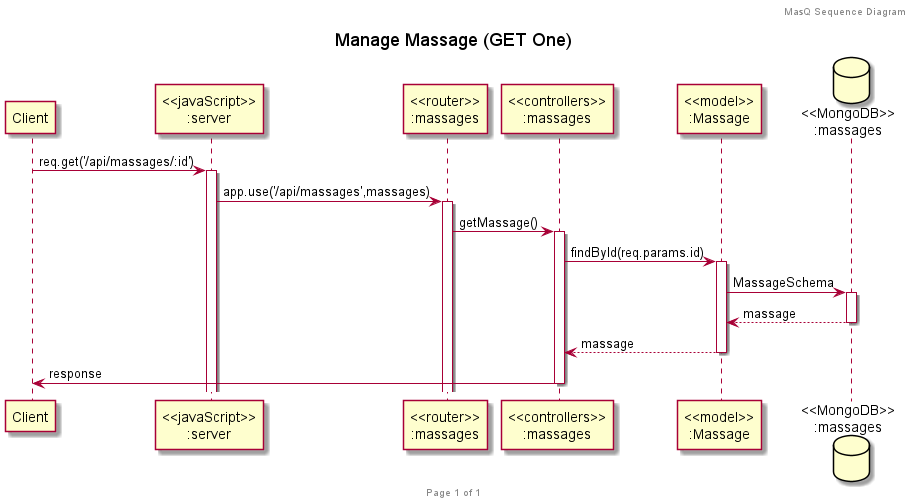

The diagram above was rendered by PlantUML. Its source (embedded in the PNG):
@startuml Manage_Massage_GETONE

title "Manage Massage (GET One)"

header MasQ Sequence Diagram
footer Page %page% of %lastpage%

participant "Client" as client
participant "<<javaScript>>\n:server" as server
participant "<<router>>\n:massages" as routerMassages
participant "<<controllers>>\n:massages" as controllersMassages
participant "<<model>>\n:Massage" as modelMassage
database "<<MongoDB>>\n:massages" as MassagesDatabase

client->server ++:req.get('/api/massages/:id')
server->routerMassages ++:app.use('/api/massages',massages)
routerMassages -> controllersMassages ++:getMassage()

controllersMassages->modelMassage ++:findById(req.params.id)
modelMassage ->MassagesDatabase ++: MassageSchema
MassagesDatabase --> modelMassage --: massage
controllersMassages <-- modelMassage --:massage

controllersMassages->client --:response

@enduml